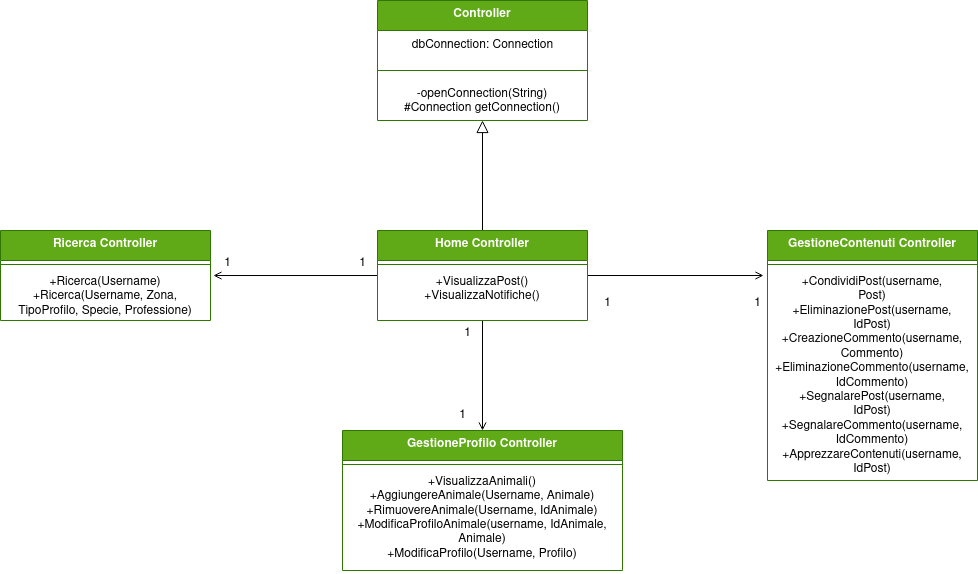

The diagram above was exported from draw.io. Its source (the exported page's mxGraphModel, read from the mxfile embedded in the PNG):
<mxGraphModel dx="2182" dy="751" grid="1" gridSize="10" guides="1" tooltips="1" connect="1" arrows="1" fold="1" page="1" pageScale="1" pageWidth="827" pageHeight="1169" math="0" shadow="0">
  <root>
    <mxCell id="0" />
    <mxCell id="1" parent="0" />
    <mxCell id="LnVoANyj6Dh3y2EfFEzu-1" value="&lt;div&gt;GestioneProfilo Controller&lt;br&gt;&lt;/div&gt;" style="swimlane;fontStyle=1;align=center;verticalAlign=top;childLayout=stackLayout;horizontal=1;startSize=30;horizontalStack=0;resizeParent=1;resizeParentMax=0;resizeLast=0;collapsible=1;marginBottom=0;whiteSpace=wrap;html=1;fillColor=#60a917;fontColor=#ffffff;strokeColor=#2D7600;" vertex="1" parent="1">
      <mxGeometry x="85" y="560" width="280" height="140" as="geometry" />
    </mxCell>
    <mxCell id="LnVoANyj6Dh3y2EfFEzu-2" value="" style="line;strokeWidth=1;fillColor=none;align=left;verticalAlign=middle;spacingTop=-1;spacingLeft=3;spacingRight=3;rotatable=0;labelPosition=right;points=[];portConstraint=eastwest;strokeColor=inherit;" vertex="1" parent="LnVoANyj6Dh3y2EfFEzu-1">
      <mxGeometry y="30" width="280" height="8" as="geometry" />
    </mxCell>
    <mxCell id="LnVoANyj6Dh3y2EfFEzu-3" value="&lt;div&gt;+VisualizzaAnimali()&lt;br&gt;&lt;/div&gt;&lt;div&gt;+AggiungereAnimale(Username, Animale)&lt;/div&gt;&lt;div&gt;+RimuovereAnimale(Username, IdAnimale)&lt;/div&gt;&lt;div&gt;+ModificaProfiloAnimale(username, IdAnimale, Animale)&lt;/div&gt;&lt;div&gt;+ModificaProfilo(Username, Profilo)&lt;br&gt;&lt;/div&gt;" style="text;strokeColor=none;fillColor=none;align=center;verticalAlign=top;spacingLeft=4;spacingRight=4;overflow=hidden;rotatable=0;points=[[0,0.5],[1,0.5]];portConstraint=eastwest;whiteSpace=wrap;html=1;" vertex="1" parent="LnVoANyj6Dh3y2EfFEzu-1">
      <mxGeometry y="38" width="280" height="102" as="geometry" />
    </mxCell>
    <mxCell id="LnVoANyj6Dh3y2EfFEzu-18" style="edgeStyle=orthogonalEdgeStyle;rounded=0;orthogonalLoop=1;jettySize=auto;html=1;entryX=0.5;entryY=0;entryDx=0;entryDy=0;endArrow=open;endFill=0;" edge="1" parent="1" source="LnVoANyj6Dh3y2EfFEzu-4" target="LnVoANyj6Dh3y2EfFEzu-1">
      <mxGeometry relative="1" as="geometry" />
    </mxCell>
    <mxCell id="LnVoANyj6Dh3y2EfFEzu-19" style="edgeStyle=orthogonalEdgeStyle;rounded=0;orthogonalLoop=1;jettySize=auto;html=1;entryX=-0.019;entryY=0.033;entryDx=0;entryDy=0;entryPerimeter=0;endArrow=open;endFill=0;" edge="1" parent="1" source="LnVoANyj6Dh3y2EfFEzu-4" target="LnVoANyj6Dh3y2EfFEzu-12">
      <mxGeometry relative="1" as="geometry" />
    </mxCell>
    <mxCell id="LnVoANyj6Dh3y2EfFEzu-20" style="edgeStyle=orthogonalEdgeStyle;rounded=0;orthogonalLoop=1;jettySize=auto;html=1;entryX=1.014;entryY=0.135;entryDx=0;entryDy=0;entryPerimeter=0;endArrow=open;endFill=0;" edge="1" parent="1" source="LnVoANyj6Dh3y2EfFEzu-4" target="LnVoANyj6Dh3y2EfFEzu-9">
      <mxGeometry relative="1" as="geometry" />
    </mxCell>
    <mxCell id="LnVoANyj6Dh3y2EfFEzu-21" style="edgeStyle=orthogonalEdgeStyle;rounded=0;orthogonalLoop=1;jettySize=auto;html=1;entryX=0.5;entryY=1;entryDx=0;entryDy=0;endArrow=block;endFill=0;startSize=12;endSize=10;" edge="1" parent="1" source="LnVoANyj6Dh3y2EfFEzu-4" target="LnVoANyj6Dh3y2EfFEzu-14">
      <mxGeometry relative="1" as="geometry" />
    </mxCell>
    <mxCell id="LnVoANyj6Dh3y2EfFEzu-4" value="Home Controller" style="swimlane;fontStyle=1;align=center;verticalAlign=top;childLayout=stackLayout;horizontal=1;startSize=30;horizontalStack=0;resizeParent=1;resizeParentMax=0;resizeLast=0;collapsible=1;marginBottom=0;whiteSpace=wrap;html=1;fillColor=#60a917;fontColor=#ffffff;strokeColor=#2D7600;" vertex="1" parent="1">
      <mxGeometry x="120" y="360" width="210" height="90" as="geometry" />
    </mxCell>
    <mxCell id="LnVoANyj6Dh3y2EfFEzu-5" value="" style="line;strokeWidth=1;fillColor=none;align=left;verticalAlign=middle;spacingTop=-1;spacingLeft=3;spacingRight=3;rotatable=0;labelPosition=right;points=[];portConstraint=eastwest;strokeColor=inherit;" vertex="1" parent="LnVoANyj6Dh3y2EfFEzu-4">
      <mxGeometry y="30" width="210" height="8" as="geometry" />
    </mxCell>
    <mxCell id="LnVoANyj6Dh3y2EfFEzu-6" value="&lt;div&gt;+VisualizzaPost()&lt;/div&gt;&lt;div&gt;+VisualizzaNotifiche()&lt;br&gt;&lt;/div&gt;" style="text;strokeColor=none;fillColor=none;align=center;verticalAlign=top;spacingLeft=4;spacingRight=4;overflow=hidden;rotatable=0;points=[[0,0.5],[1,0.5]];portConstraint=eastwest;whiteSpace=wrap;html=1;" vertex="1" parent="LnVoANyj6Dh3y2EfFEzu-4">
      <mxGeometry y="38" width="210" height="52" as="geometry" />
    </mxCell>
    <mxCell id="LnVoANyj6Dh3y2EfFEzu-7" value="Ricerca Controller" style="swimlane;fontStyle=1;align=center;verticalAlign=top;childLayout=stackLayout;horizontal=1;startSize=30;horizontalStack=0;resizeParent=1;resizeParentMax=0;resizeLast=0;collapsible=1;marginBottom=0;whiteSpace=wrap;html=1;fillColor=#60a917;fontColor=#ffffff;strokeColor=#2D7600;" vertex="1" parent="1">
      <mxGeometry x="-257" y="360" width="210" height="90" as="geometry" />
    </mxCell>
    <mxCell id="LnVoANyj6Dh3y2EfFEzu-8" value="" style="line;strokeWidth=1;fillColor=none;align=left;verticalAlign=middle;spacingTop=-1;spacingLeft=3;spacingRight=3;rotatable=0;labelPosition=right;points=[];portConstraint=eastwest;strokeColor=inherit;" vertex="1" parent="LnVoANyj6Dh3y2EfFEzu-7">
      <mxGeometry y="30" width="210" height="8" as="geometry" />
    </mxCell>
    <mxCell id="LnVoANyj6Dh3y2EfFEzu-9" value="&lt;div&gt;+Ricerca(Username)&lt;/div&gt;&lt;div&gt;+Ricerca(Username, Zona, TipoProfilo, Specie, Professione)&lt;br&gt;&lt;/div&gt;" style="text;strokeColor=none;fillColor=none;align=center;verticalAlign=top;spacingLeft=4;spacingRight=4;overflow=hidden;rotatable=0;points=[[0,0.5],[1,0.5]];portConstraint=eastwest;whiteSpace=wrap;html=1;" vertex="1" parent="LnVoANyj6Dh3y2EfFEzu-7">
      <mxGeometry y="38" width="210" height="52" as="geometry" />
    </mxCell>
    <mxCell id="LnVoANyj6Dh3y2EfFEzu-10" value="GestioneContenuti Controller" style="swimlane;fontStyle=1;align=center;verticalAlign=top;childLayout=stackLayout;horizontal=1;startSize=30;horizontalStack=0;resizeParent=1;resizeParentMax=0;resizeLast=0;collapsible=1;marginBottom=0;whiteSpace=wrap;html=1;fillColor=#60a917;fontColor=#ffffff;strokeColor=#2D7600;" vertex="1" parent="1">
      <mxGeometry x="510" y="360" width="210" height="250" as="geometry" />
    </mxCell>
    <mxCell id="LnVoANyj6Dh3y2EfFEzu-11" value="" style="line;strokeWidth=1;fillColor=none;align=left;verticalAlign=middle;spacingTop=-1;spacingLeft=3;spacingRight=3;rotatable=0;labelPosition=right;points=[];portConstraint=eastwest;strokeColor=inherit;" vertex="1" parent="LnVoANyj6Dh3y2EfFEzu-10">
      <mxGeometry y="30" width="210" height="8" as="geometry" />
    </mxCell>
    <mxCell id="LnVoANyj6Dh3y2EfFEzu-12" value="+CondividiPost(username,&lt;br&gt;Post)&lt;br&gt;+EliminazionePost(username,&lt;br&gt;IdPost)&lt;br&gt;+CreazioneCommento(username,&lt;br&gt;Commento)&lt;br&gt;+EliminazioneCommento(username,&lt;br&gt;IdCommento)&lt;br&gt;+SegnalarePost(username,&lt;br&gt;IdPost)&lt;br&gt;+SegnalareCommento(username, IdCommento)&lt;br&gt;+ApprezzareContenuti(username,&lt;br&gt;IdPost)" style="text;strokeColor=none;fillColor=none;align=center;verticalAlign=top;spacingLeft=4;spacingRight=4;overflow=hidden;rotatable=0;points=[[0,0.5],[1,0.5]];portConstraint=eastwest;whiteSpace=wrap;html=1;" vertex="1" parent="LnVoANyj6Dh3y2EfFEzu-10">
      <mxGeometry y="38" width="210" height="212" as="geometry" />
    </mxCell>
    <mxCell id="LnVoANyj6Dh3y2EfFEzu-14" value="Controller" style="swimlane;fontStyle=1;align=center;verticalAlign=top;childLayout=stackLayout;horizontal=1;startSize=30;horizontalStack=0;resizeParent=1;resizeParentMax=0;resizeLast=0;collapsible=1;marginBottom=0;whiteSpace=wrap;html=1;fillColor=#60a917;fontColor=#ffffff;strokeColor=#2D7600;" vertex="1" parent="1">
      <mxGeometry x="120" y="130" width="210" height="120" as="geometry" />
    </mxCell>
    <mxCell id="LnVoANyj6Dh3y2EfFEzu-17" value="dbConnection: Connection" style="text;html=1;align=center;verticalAlign=middle;resizable=0;points=[];autosize=1;strokeColor=none;fillColor=none;" vertex="1" parent="LnVoANyj6Dh3y2EfFEzu-14">
      <mxGeometry y="30" width="210" height="30" as="geometry" />
    </mxCell>
    <mxCell id="LnVoANyj6Dh3y2EfFEzu-15" value="" style="line;strokeWidth=1;fillColor=none;align=left;verticalAlign=middle;spacingTop=-1;spacingLeft=3;spacingRight=3;rotatable=0;labelPosition=right;points=[];portConstraint=eastwest;strokeColor=inherit;" vertex="1" parent="LnVoANyj6Dh3y2EfFEzu-14">
      <mxGeometry y="60" width="210" height="20" as="geometry" />
    </mxCell>
    <mxCell id="LnVoANyj6Dh3y2EfFEzu-16" value="-openConnection(String)&lt;br&gt;#Connection getConnection()" style="text;strokeColor=none;fillColor=none;align=center;verticalAlign=top;spacingLeft=4;spacingRight=4;overflow=hidden;rotatable=0;points=[[0,0.5],[1,0.5]];portConstraint=eastwest;whiteSpace=wrap;html=1;" vertex="1" parent="LnVoANyj6Dh3y2EfFEzu-14">
      <mxGeometry y="80" width="210" height="40" as="geometry" />
    </mxCell>
    <mxCell id="LnVoANyj6Dh3y2EfFEzu-22" value="1" style="text;html=1;align=center;verticalAlign=middle;resizable=0;points=[];autosize=1;strokeColor=none;fillColor=none;" vertex="1" parent="1">
      <mxGeometry x="-45" y="378" width="30" height="30" as="geometry" />
    </mxCell>
    <mxCell id="LnVoANyj6Dh3y2EfFEzu-23" value="1" style="text;html=1;align=center;verticalAlign=middle;resizable=0;points=[];autosize=1;strokeColor=none;fillColor=none;" vertex="1" parent="1">
      <mxGeometry x="90" y="378" width="30" height="30" as="geometry" />
    </mxCell>
    <mxCell id="LnVoANyj6Dh3y2EfFEzu-24" value="1" style="text;html=1;align=center;verticalAlign=middle;resizable=0;points=[];autosize=1;strokeColor=none;fillColor=none;" vertex="1" parent="1">
      <mxGeometry x="195" y="448" width="30" height="30" as="geometry" />
    </mxCell>
    <mxCell id="LnVoANyj6Dh3y2EfFEzu-26" value="1" style="text;html=1;align=center;verticalAlign=middle;resizable=0;points=[];autosize=1;strokeColor=none;fillColor=none;" vertex="1" parent="1">
      <mxGeometry x="190" y="530" width="30" height="30" as="geometry" />
    </mxCell>
    <mxCell id="LnVoANyj6Dh3y2EfFEzu-27" value="1" style="text;html=1;align=center;verticalAlign=middle;resizable=0;points=[];autosize=1;strokeColor=none;fillColor=none;" vertex="1" parent="1">
      <mxGeometry x="485" y="418" width="30" height="30" as="geometry" />
    </mxCell>
    <mxCell id="LnVoANyj6Dh3y2EfFEzu-28" value="1" style="text;html=1;align=center;verticalAlign=middle;resizable=0;points=[];autosize=1;strokeColor=none;fillColor=none;" vertex="1" parent="1">
      <mxGeometry x="335" y="418" width="30" height="30" as="geometry" />
    </mxCell>
  </root>
</mxGraphModel>